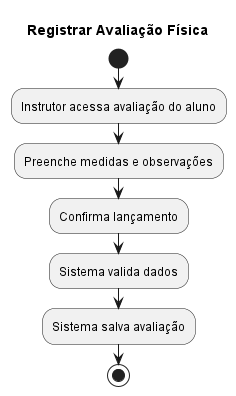

The diagram above was rendered by PlantUML. Its source (embedded in the PNG):
@startuml
title Registrar Avaliação Física

start
:Instrutor acessa avaliação do aluno;
:Preenche medidas e observações;
:Confirma lançamento;
:Sistema valida dados;
:Sistema salva avaliação;
stop
@enduml